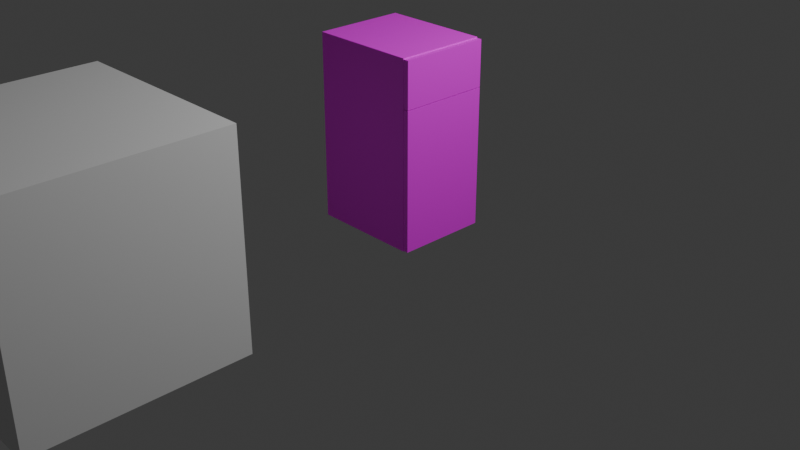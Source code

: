 # Source: fridge.blend  (saved by Blender 4.5.91; exported with 4.5.12 LTS)
import bpy
from mathutils import Matrix  # noqa: F401  (used for matrix-valued properties, if any)

bpy.ops.wm.read_factory_settings(use_empty=True)
scene = bpy.context.scene
scene.name = 'Scene'

# ---- collections
col_collection = bpy.data.collections.new('Collection'); scene.collection.children.link(col_collection)

# ---- images (referenced by path relative to the original .blend; pixels are not part of the script)
import os
ASSET_DIR = os.environ.get("B2B_ASSET_DIR", "")  # directory of the original .blend (textures are referenced by path, not embedded)
HERE = os.path.dirname(os.path.abspath(__file__))  # packed textures are extracted next to this script under _unpacked/

def load_image(name, relpath, width, height, colorspace="sRGB"):
    """Load a texture the original file referenced (path relative to the .blend, or extracted next to this script)."""
    p = next((c for c in (os.path.join(HERE, relpath), os.path.join(ASSET_DIR, relpath)) if relpath and os.path.exists(c)), "")
    if p:
        img = bpy.data.images.load(p, check_existing=True)
        img.name = name
    else:  # same state as the original file: an image datablock whose file is absent (Cycles renders it pink)
        img = bpy.data.images.new(name, width, height)
        img.source = "FILE"
        img.filepath = "//" + (relpath or name)
    img.colorspace_settings.name = colorspace
    return img
img_untitled = load_image('Untitled', '', 1024, 1024, 'sRGB')

# ---- materials (node trees are filled in below, after node groups)
mat_material = bpy.data.materials.new('Material')
mat_material.alpha_threshold = 0.0
mat_material.roughness = 0.5
mat_material.line_color = (0.0, 0.0, 0.0, 1.0)
mat_material_001 = bpy.data.materials.new('Material.001')

# ---- material node trees
mat_material.use_nodes = True; mat_material.node_tree.nodes.clear()
_N = mat_material.node_tree.nodes; _L = mat_material.node_tree.links
n0 = _N.new('ShaderNodeOutputMaterial'); n0.name = 'Material Output'; n0.location = (200, 100)
n1 = _N.new('ShaderNodeBsdfPrincipled'); n1.name = 'Principled BSDF'; n1.location = (-200, 100)
n1.inputs[3].default_value = 1.45
_L.new(n1.outputs[0], n0.inputs[0])
n0.is_active_output = True
mat_material_001.use_nodes = True; mat_material_001.node_tree.nodes.clear()
_N = mat_material_001.node_tree.nodes; _L = mat_material_001.node_tree.links
n0 = _N.new('ShaderNodeBsdfPrincipled'); n0.name = 'Principled BSDF'; n0.location = (-200, 100)
n1 = _N.new('ShaderNodeOutputMaterial'); n1.name = 'Material Output'; n1.location = (200, 100)
n2 = _N.new('ShaderNodeTexImage'); n2.name = 'Image Texture'; n2.location = (-509, 109)
n2.image = img_untitled
_L.new(n0.outputs[0], n1.inputs[0])
_L.new(n2.outputs[0], n0.inputs[0])
n1.is_active_output = True

# ---- world
world_world = bpy.data.worlds.new('World'); scene.world = world_world
world_world.use_nodes = True; world_world.node_tree.nodes.clear()
_N = world_world.node_tree.nodes; _L = world_world.node_tree.links
n0 = _N.new('ShaderNodeOutputWorld'); n0.name = 'World Output'; n0.location = (200, 100)
n1 = _N.new('ShaderNodeBackground'); n1.name = 'Background'; n1.location = (-200, 100)
n1.inputs[0].default_value = (0.05088, 0.05088, 0.05088, 1.0)
_L.new(n1.outputs[0], n0.inputs[0])
n0.is_active_output = True
world_world.color = (0.05088, 0.05088, 0.05088)
world_world.sun_shadow_jitter_overblur = 0.0

# ---- cameras
cam_camera = bpy.data.cameras.new('Camera')
cam_camera.clip_end = 100.0
cam_camera.ortho_scale = 7.314

# ---- lights
light_light = bpy.data.lights.new('Light', 'POINT')
light_light.energy = 1000.0
light_light.shadow_soft_size = 0.1

# ---- meshes
me_cube = bpy.data.meshes.new('Cube')
me_cube.from_pydata([(1.0, 1.0, 1.0), (1.0, 1.0, -1.0), (1.0, -1.0, 1.0), (1.0, -1.0, -1.0), (-1.0, 1.0, 1.0), (-1.0, 1.0, -1.0), (-1.0, -1.0, 1.0), (-1.0, -1.0, -1.0)], [], [(0, 4, 6, 2), (3, 2, 6, 7), (7, 6, 4, 5), (5, 1, 3, 7), (1, 0, 2, 3), (5, 4, 0, 1)])
_uv = me_cube.uv_layers.new(name='UVMap')
_uv.uv.foreach_set('vector', [0.625, 0.5, 0.875, 0.5, 0.875, 0.75, 0.625, 0.75, 0.375, 0.75, 0.625, 0.75, 0.625, 1.0, 0.375, 1.0, 0.375, 0.0, 0.625, 0.0, 0.625, 0.25, 0.375, 0.25, 0.125, 0.5, 0.375, 0.5, 0.375, 0.75, 0.125, 0.75, 0.375, 0.5, 0.625, 0.5, 0.625, 0.75, 0.375, 0.75, 0.375, 0.25, 0.625, 0.25, 0.625, 0.5, 0.375, 0.5])
me_cube.materials.append(mat_material)
me_cube.use_mirror_vertex_groups = False
me_cube.update()
me_cube_001 = bpy.data.meshes.new('Cube.001')
me_cube_001.from_pydata([(-0.5569, -0.472, 0.007751), (-0.5569, -0.472, 1.923), (-0.5569, 0.472, 0.007751), (-0.5569, 0.472, 1.923), (0.5569, -0.4236, 0.05611), (0.5569, -0.4236, 1.874), (0.5569, 0.4236, 0.05611), (0.5569, 0.4236, 1.874), (0.5569, 0.472, 1.923), (0.5569, 0.472, 0.007751), (0.5569, -0.472, 0.007751), (0.5569, -0.472, 1.923), (-0.5104, -0.4236, 0.05611), (-0.5104, -0.4236, 1.874), (-0.5104, 0.4236, 0.05611), (-0.5104, 0.4236, 1.874), (-0.5569, -0.472, 1.417), (-0.5569, 0.472, 1.417), (0.5569, 0.472, 1.417), (0.5569, -0.472, 1.417), (0.5569, 0.4236, 1.419), (0.5569, -0.4236, 1.419), (-0.5104, 0.4236, 1.419), (-0.5104, -0.4236, 1.419), (-0.5569, -0.472, 1.473), (-0.5569, 0.472, 1.473), (0.5569, 0.472, 1.473), (0.5569, -0.472, 1.473), (0.5569, 0.4236, 1.472), (0.5569, -0.4236, 1.472), (-0.5104, 0.4236, 1.472), (-0.5104, -0.4236, 1.472)], [], [(24, 1, 3, 25), (25, 3, 8, 26), (7, 5, 13, 15), (27, 11, 1, 24), (2, 9, 10, 0), (8, 3, 1, 11), (20, 6, 9, 18), (6, 4, 10, 9), (5, 7, 8, 11), (29, 5, 11, 27), (30, 15, 13, 31), (28, 7, 15, 30), (21, 4, 12, 23), (4, 6, 14, 12), (20, 28, 29, 21), (6, 20, 22, 14), (14, 22, 23, 12), (4, 21, 19, 10), (28, 20, 18, 26), (10, 19, 16, 0), (2, 17, 18, 9), (0, 16, 17, 2), (7, 28, 26, 8), (5, 29, 31, 13), (21, 23, 22, 20), (29, 28, 30, 31), (21, 29, 27, 19), (19, 27, 24, 16), (17, 25, 26, 18), (16, 24, 25, 17)])
_uv = me_cube_001.uv_layers.new(name='UVMap')
_uv.uv.foreach_set('vector', [0.6171, 0.5318, 0.6171, 0.6183, 0.4354, 0.6183, 0.4354, 0.5318, 0.2156, 0.4903, 0.2156, 0.5768, 0.001144, 0.5768, 0.001144, 0.4903, 0.1888, 0.5787, 0.3161, 0.5787, 0.3161, 0.7391, 0.1888, 0.7391, 0.4335, 0.4903, 0.4335, 0.5768, 0.2191, 0.5768, 0.2191, 0.4903, 0.8037, 0.6893, 0.8037, 0.4749, 0.9855, 0.4749, 0.9855, 0.6893, 0.3127, 0.7426, 0.3127, 0.957, 0.131, 0.957, 0.131, 0.7426, 0.5195, 0.8412, 0.5195, 0.6272, 0.5271, 0.6196, 0.5271, 0.841, 0.5195, 0.6272, 0.3864, 0.6272, 0.3788, 0.6196, 0.5271, 0.6196, 0.3864, 0.9127, 0.5195, 0.9127, 0.5271, 0.9203, 0.3788, 0.9203, 0.3864, 0.8495, 0.3864, 0.9127, 0.3788, 0.9203, 0.3788, 0.8497, 0.6941, 0.889, 0.6941, 0.9665, 0.531, 0.9665, 0.531, 0.889, 0.1282, 0.5787, 0.1888, 0.5787, 0.1888, 0.7391, 0.1282, 0.7391, 0.0008389, 0.0006228, 0.2631, 0.0006228, 0.2631, 0.2061, 0.0008389, 0.2061, 0.2631, 0.0006228, 0.4262, 0.0006227, 0.4262, 0.2061, 0.2631, 0.2061, 0.5195, 0.8412, 0.5195, 0.8495, 0.3864, 0.8495, 0.3864, 0.8412, 0.4262, 0.0006227, 0.6885, 0.0006227, 0.6885, 0.2061, 0.4262, 0.2061, 0.9665, 0.2091, 0.9665, 0.4714, 0.8034, 0.4714, 0.8034, 0.2091, 0.3864, 0.6272, 0.3864, 0.8412, 0.3788, 0.841, 0.3788, 0.6196, 0.5195, 0.8495, 0.5195, 0.8412, 0.5271, 0.841, 0.5271, 0.8497, 0.4335, 0.2082, 0.4335, 0.4796, 0.2191, 0.4796, 0.2191, 0.2082, 0.2156, 0.2082, 0.2156, 0.4796, 0.001144, 0.4796, 0.001144, 0.2082, 0.6171, 0.2497, 0.6171, 0.521, 0.4354, 0.521, 0.4354, 0.2497, 0.5195, 0.9127, 0.5195, 0.8495, 0.5271, 0.8497, 0.5271, 0.9203, 0.3161, 0.5787, 0.3767, 0.5787, 0.3767, 0.7391, 0.3161, 0.7391, 0.8516, 0.0006226, 0.8516, 0.2061, 0.6885, 0.2061, 0.6885, 0.0006227, 0.0009009, 0.5787, 0.1282, 0.5787, 0.1282, 0.7391, 0.0009009, 0.7391, 0.3864, 0.8412, 0.3864, 0.8495, 0.3788, 0.8497, 0.3788, 0.841, 0.4335, 0.4796, 0.4335, 0.4903, 0.2191, 0.4903, 0.2191, 0.4796, 0.2156, 0.4796, 0.2156, 0.4903, 0.001144, 0.4903, 0.001144, 0.4796, 0.6171, 0.521, 0.6171, 0.5318, 0.4354, 0.5318, 0.4354, 0.521])
me_cube_001.materials.append(mat_material_001)
me_cube_001.update()
me_cube_002 = bpy.data.meshes.new('Cube.002')
me_cube_002.from_pydata([(-0.02672, -0.9387, -0.2084), (-0.02672, -0.9387, 0.2556), (-0.02672, -1.156e-05, -0.2084), (-0.02672, -1.156e-05, 0.2556), (0.02803, -0.9387, -0.2084), (0.02803, -0.9387, 0.2556), (0.02803, -1.156e-05, -0.2084), (0.02803, -1.156e-05, 0.2556)], [], [(0, 1, 3, 2), (2, 3, 7, 6), (6, 7, 5, 4), (4, 5, 1, 0), (2, 6, 4, 0), (7, 3, 1, 5)])
_uv = me_cube_002.uv_layers.new(name='UVMap')
_uv.uv.foreach_set('vector', [0.7059, 0.7997, 0.7059, 0.886, 0.5313, 0.886, 0.5313, 0.7997, 0.2626, 0.9712, 0.1763, 0.9712, 0.1763, 0.9611, 0.2626, 0.9611, 0.8836, 0.7997, 0.8836, 0.886, 0.709, 0.886, 0.709, 0.7997, 0.4372, 0.9611, 0.5235, 0.9611, 0.5235, 0.9712, 0.4372, 0.9712, 0.2626, 0.9712, 0.2626, 0.9611, 0.4372, 0.9611, 0.4372, 0.9712, 0.1763, 0.9611, 0.1763, 0.9712, 0.001737, 0.9712, 0.001737, 0.9611])
me_cube_002.materials.append(mat_material_001)
me_cube_002.update()
me_cube_003 = bpy.data.meshes.new('Cube.003')
me_cube_003.from_pydata([(-0.02672, -0.9387, -0.743), (-0.02672, -0.9387, 0.6843), (-0.02672, -1.144e-05, -0.743), (-0.02672, -1.144e-05, 0.6843), (0.02803, -0.9387, -0.743), (0.02803, -0.9387, 0.6843), (0.02803, -1.144e-05, -0.743), (0.02803, -1.144e-05, 0.6843)], [], [(0, 1, 3, 2), (2, 3, 7, 6), (6, 7, 5, 4), (4, 5, 1, 0), (2, 6, 4, 0), (7, 3, 1, 5)])
_uv = me_cube_003.uv_layers.new(name='UVMap')
_uv.uv.foreach_set('vector', [0.7995, 0.2073, 0.7995, 0.4821, 0.6188, 0.4821, 0.6188, 0.2073, 0.9997, 0.4566, 0.9997, 0.7313, 0.9891, 0.7313, 0.9891, 0.4566, 0.7995, 0.5224, 0.7995, 0.7971, 0.6188, 0.7971, 0.6188, 0.5224, 0.9891, 0.2759, 0.9891, 0.001092, 0.9997, 0.001092, 0.9997, 0.2759, 0.9997, 0.4566, 0.9891, 0.4566, 0.9891, 0.2759, 0.9997, 0.2759, 0.9891, 0.7313, 0.9997, 0.7313, 0.9997, 0.912, 0.9891, 0.912])
me_cube_003.materials.append(mat_material_001)
me_cube_003.update()

# ---- objects
ob_cube = bpy.data.objects.new('Cube', me_cube)
ob_light = bpy.data.objects.new('Light', light_light)
ob_camera = bpy.data.objects.new('Camera', cam_camera)
ob_cube_001 = bpy.data.objects.new('Cube.001', me_cube_001)
ob_cube_002 = bpy.data.objects.new('Cube.002', me_cube_002)
ob_cube_003 = bpy.data.objects.new('Cube.003', me_cube_003)

# ---- transforms, parenting, visibility, modifiers, constraints
ob_cube.location = (0.0, -3.577, 1.002)
ob_cube.lock_rotations_4d = False
ob_cube.empty_display_type = 'ARROWS'
ob_cube.lineart.crease_threshold = 0.0
ob_light.location = (4.076, 1.005, 5.904)
ob_light.rotation_euler = (0.6503, 0.05522, 1.866)
ob_light.lock_rotations_4d = False
ob_light.empty_display_type = 'ARROWS'
ob_light.color = (0.0, 0.0, 0.0, 0.0)
ob_light.lineart.crease_threshold = 0.0
ob_camera.location = (7.359, -6.926, 4.958)
ob_camera.rotation_euler = (1.109, 0.0, 0.8149)
ob_camera.lock_rotations_4d = False
ob_camera.empty_display_type = 'ARROWS'
ob_camera.color = (0.0, 0.0, 0.0, 0.0)
ob_camera.display_type = 'WIRE'
ob_camera.lineart.crease_threshold = 0.0
ob_cube_001.location = (0.0, 0.0, 0.0)
ob_cube_002.location = (0.5835, 0.4703, 1.657)
ob_cube_003.location = (0.5835, 0.4703, 0.7571)

# ---- collection membership
col_collection.objects.link(ob_cube)
col_collection.objects.link(ob_light)
col_collection.objects.link(ob_camera)
col_collection.objects.link(ob_cube_001)
col_collection.objects.link(ob_cube_002)
col_collection.objects.link(ob_cube_003)

# ---- scene / render settings (as saved in the file)
scene.camera = ob_camera
scene.frame_start = 1; scene.frame_end = 250; scene.frame_set(1)
scene.render.engine = 'BLENDER_EEVEE_NEXT'
bpy.context.view_layer.update()
